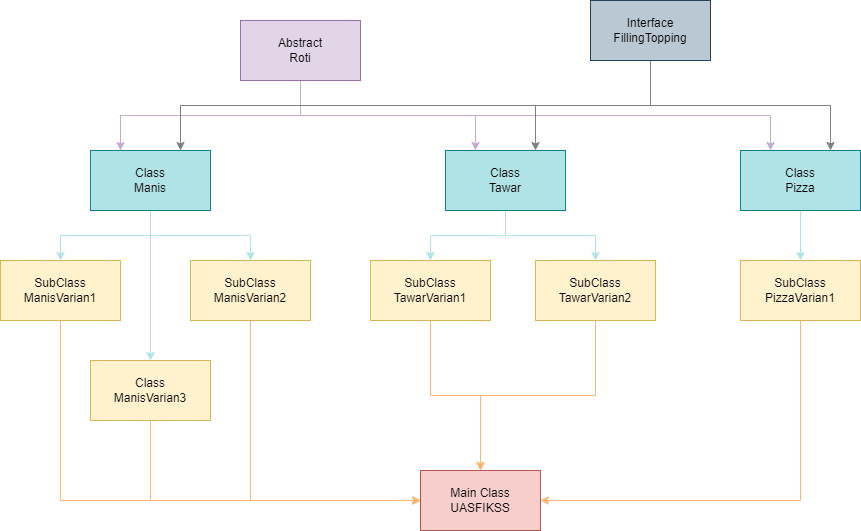

The diagram above was exported from draw.io. Its source (the exported page's mxGraphModel, read from the mxfile embedded in the PNG):
<mxGraphModel dx="1434" dy="817" grid="1" gridSize="10" guides="1" tooltips="1" connect="1" arrows="1" fold="1" page="1" pageScale="1" pageWidth="850" pageHeight="1100" math="0" shadow="0">
  <root>
    <mxCell id="0" />
    <mxCell id="1" parent="0" />
    <mxCell id="cDXLROM1O58YYOoiowMX-24" style="edgeStyle=orthogonalEdgeStyle;rounded=0;orthogonalLoop=1;jettySize=auto;html=1;exitX=0.5;exitY=1;exitDx=0;exitDy=0;entryX=0.5;entryY=0;entryDx=0;entryDy=0;strokeColor=#B0E3E6;" edge="1" parent="1" source="cDXLROM1O58YYOoiowMX-1" target="cDXLROM1O58YYOoiowMX-8">
      <mxGeometry relative="1" as="geometry" />
    </mxCell>
    <mxCell id="cDXLROM1O58YYOoiowMX-25" style="edgeStyle=orthogonalEdgeStyle;rounded=0;orthogonalLoop=1;jettySize=auto;html=1;exitX=0.5;exitY=1;exitDx=0;exitDy=0;entryX=0.5;entryY=0;entryDx=0;entryDy=0;strokeColor=#B0E3E6;" edge="1" parent="1" source="cDXLROM1O58YYOoiowMX-1" target="cDXLROM1O58YYOoiowMX-9">
      <mxGeometry relative="1" as="geometry" />
    </mxCell>
    <mxCell id="cDXLROM1O58YYOoiowMX-26" style="edgeStyle=orthogonalEdgeStyle;rounded=0;orthogonalLoop=1;jettySize=auto;html=1;exitX=0.5;exitY=1;exitDx=0;exitDy=0;entryX=0.5;entryY=0;entryDx=0;entryDy=0;strokeColor=#B0E3E6;" edge="1" parent="1" source="cDXLROM1O58YYOoiowMX-1" target="cDXLROM1O58YYOoiowMX-10">
      <mxGeometry relative="1" as="geometry" />
    </mxCell>
    <mxCell id="cDXLROM1O58YYOoiowMX-1" value="Class&lt;br&gt;Manis" style="rounded=0;whiteSpace=wrap;html=1;fillColor=#b0e3e6;strokeColor=#0e8088;" vertex="1" parent="1">
      <mxGeometry x="110" y="180" width="120" height="60" as="geometry" />
    </mxCell>
    <mxCell id="cDXLROM1O58YYOoiowMX-27" style="edgeStyle=orthogonalEdgeStyle;rounded=0;orthogonalLoop=1;jettySize=auto;html=1;exitX=0.5;exitY=1;exitDx=0;exitDy=0;strokeColor=#B0E3E6;" edge="1" parent="1" source="cDXLROM1O58YYOoiowMX-3" target="cDXLROM1O58YYOoiowMX-11">
      <mxGeometry relative="1" as="geometry" />
    </mxCell>
    <mxCell id="cDXLROM1O58YYOoiowMX-28" style="edgeStyle=orthogonalEdgeStyle;rounded=0;orthogonalLoop=1;jettySize=auto;html=1;exitX=0.5;exitY=1;exitDx=0;exitDy=0;entryX=0.5;entryY=0;entryDx=0;entryDy=0;strokeColor=#B0E3E6;" edge="1" parent="1" source="cDXLROM1O58YYOoiowMX-3" target="cDXLROM1O58YYOoiowMX-12">
      <mxGeometry relative="1" as="geometry" />
    </mxCell>
    <mxCell id="cDXLROM1O58YYOoiowMX-3" value="Class&lt;br&gt;Tawar" style="rounded=0;whiteSpace=wrap;html=1;fillColor=#b0e3e6;strokeColor=#0e8088;" vertex="1" parent="1">
      <mxGeometry x="465" y="180" width="120" height="60" as="geometry" />
    </mxCell>
    <mxCell id="cDXLROM1O58YYOoiowMX-29" style="edgeStyle=orthogonalEdgeStyle;rounded=0;orthogonalLoop=1;jettySize=auto;html=1;exitX=0.5;exitY=1;exitDx=0;exitDy=0;entryX=0.5;entryY=0;entryDx=0;entryDy=0;strokeColor=#B0E3E6;" edge="1" parent="1" source="cDXLROM1O58YYOoiowMX-4" target="cDXLROM1O58YYOoiowMX-13">
      <mxGeometry relative="1" as="geometry" />
    </mxCell>
    <mxCell id="cDXLROM1O58YYOoiowMX-4" value="Class&lt;br&gt;Pizza" style="rounded=0;whiteSpace=wrap;html=1;fillColor=#b0e3e6;strokeColor=#0e8088;" vertex="1" parent="1">
      <mxGeometry x="760" y="180" width="120" height="60" as="geometry" />
    </mxCell>
    <mxCell id="cDXLROM1O58YYOoiowMX-17" style="edgeStyle=orthogonalEdgeStyle;rounded=0;orthogonalLoop=1;jettySize=auto;html=1;exitX=0.5;exitY=1;exitDx=0;exitDy=0;entryX=0.25;entryY=0;entryDx=0;entryDy=0;strokeColor=#C3ABD0;" edge="1" parent="1" source="cDXLROM1O58YYOoiowMX-5" target="cDXLROM1O58YYOoiowMX-1">
      <mxGeometry relative="1" as="geometry" />
    </mxCell>
    <mxCell id="cDXLROM1O58YYOoiowMX-19" style="edgeStyle=orthogonalEdgeStyle;rounded=0;orthogonalLoop=1;jettySize=auto;html=1;exitX=0.5;exitY=1;exitDx=0;exitDy=0;entryX=0.25;entryY=0;entryDx=0;entryDy=0;strokeColor=#C3ABD0;" edge="1" parent="1" source="cDXLROM1O58YYOoiowMX-5" target="cDXLROM1O58YYOoiowMX-4">
      <mxGeometry relative="1" as="geometry" />
    </mxCell>
    <mxCell id="cDXLROM1O58YYOoiowMX-21" style="edgeStyle=orthogonalEdgeStyle;rounded=0;orthogonalLoop=1;jettySize=auto;html=1;exitX=0.5;exitY=1;exitDx=0;exitDy=0;entryX=0.25;entryY=0;entryDx=0;entryDy=0;strokeColor=#C3ABD0;" edge="1" parent="1" source="cDXLROM1O58YYOoiowMX-5" target="cDXLROM1O58YYOoiowMX-3">
      <mxGeometry relative="1" as="geometry" />
    </mxCell>
    <mxCell id="cDXLROM1O58YYOoiowMX-5" value="Abstract&lt;br&gt;Roti" style="rounded=0;whiteSpace=wrap;html=1;fillColor=#e1d5e7;strokeColor=#9673a6;" vertex="1" parent="1">
      <mxGeometry x="260" y="50" width="120" height="60" as="geometry" />
    </mxCell>
    <mxCell id="cDXLROM1O58YYOoiowMX-6" value="Main Class UASFIKSS" style="rounded=0;whiteSpace=wrap;html=1;fillColor=#f8cecc;strokeColor=#b85450;" vertex="1" parent="1">
      <mxGeometry x="440" y="500" width="120" height="60" as="geometry" />
    </mxCell>
    <mxCell id="cDXLROM1O58YYOoiowMX-20" style="edgeStyle=orthogonalEdgeStyle;rounded=0;orthogonalLoop=1;jettySize=auto;html=1;exitX=0.5;exitY=1;exitDx=0;exitDy=0;entryX=0.75;entryY=0;entryDx=0;entryDy=0;strokeColor=#808080;" edge="1" parent="1" source="cDXLROM1O58YYOoiowMX-7" target="cDXLROM1O58YYOoiowMX-4">
      <mxGeometry relative="1" as="geometry" />
    </mxCell>
    <mxCell id="cDXLROM1O58YYOoiowMX-22" style="edgeStyle=orthogonalEdgeStyle;rounded=0;orthogonalLoop=1;jettySize=auto;html=1;exitX=0.5;exitY=1;exitDx=0;exitDy=0;entryX=0.75;entryY=0;entryDx=0;entryDy=0;strokeColor=#808080;" edge="1" parent="1" source="cDXLROM1O58YYOoiowMX-7" target="cDXLROM1O58YYOoiowMX-3">
      <mxGeometry relative="1" as="geometry" />
    </mxCell>
    <mxCell id="cDXLROM1O58YYOoiowMX-23" style="edgeStyle=orthogonalEdgeStyle;rounded=0;orthogonalLoop=1;jettySize=auto;html=1;exitX=0.5;exitY=1;exitDx=0;exitDy=0;entryX=0.75;entryY=0;entryDx=0;entryDy=0;strokeColor=#808080;" edge="1" parent="1" source="cDXLROM1O58YYOoiowMX-7" target="cDXLROM1O58YYOoiowMX-1">
      <mxGeometry relative="1" as="geometry" />
    </mxCell>
    <mxCell id="cDXLROM1O58YYOoiowMX-7" value="Interface&lt;br&gt;FillingTopping" style="rounded=0;whiteSpace=wrap;html=1;fillColor=#bac8d3;strokeColor=#23445d;" vertex="1" parent="1">
      <mxGeometry x="610" y="30" width="120" height="60" as="geometry" />
    </mxCell>
    <mxCell id="cDXLROM1O58YYOoiowMX-30" style="edgeStyle=orthogonalEdgeStyle;rounded=0;orthogonalLoop=1;jettySize=auto;html=1;exitX=0.5;exitY=1;exitDx=0;exitDy=0;entryX=0;entryY=0.5;entryDx=0;entryDy=0;strokeColor=#FFB570;" edge="1" parent="1" source="cDXLROM1O58YYOoiowMX-8" target="cDXLROM1O58YYOoiowMX-6">
      <mxGeometry relative="1" as="geometry" />
    </mxCell>
    <mxCell id="cDXLROM1O58YYOoiowMX-8" value="SubClass&lt;br&gt;ManisVarian1" style="rounded=0;whiteSpace=wrap;html=1;fillColor=#fff2cc;strokeColor=#d6b656;" vertex="1" parent="1">
      <mxGeometry x="20" y="290" width="120" height="60" as="geometry" />
    </mxCell>
    <mxCell id="cDXLROM1O58YYOoiowMX-32" style="edgeStyle=orthogonalEdgeStyle;rounded=0;orthogonalLoop=1;jettySize=auto;html=1;exitX=0.5;exitY=1;exitDx=0;exitDy=0;entryX=0;entryY=0.5;entryDx=0;entryDy=0;strokeColor=#FFB570;" edge="1" parent="1" source="cDXLROM1O58YYOoiowMX-9" target="cDXLROM1O58YYOoiowMX-6">
      <mxGeometry relative="1" as="geometry" />
    </mxCell>
    <mxCell id="cDXLROM1O58YYOoiowMX-9" value="SubClass&lt;br style=&quot;border-color: var(--border-color);&quot;&gt;ManisVarian2" style="rounded=0;whiteSpace=wrap;html=1;fillColor=#fff2cc;strokeColor=#d6b656;" vertex="1" parent="1">
      <mxGeometry x="210" y="290" width="120" height="60" as="geometry" />
    </mxCell>
    <mxCell id="cDXLROM1O58YYOoiowMX-31" style="edgeStyle=orthogonalEdgeStyle;rounded=0;orthogonalLoop=1;jettySize=auto;html=1;exitX=0.5;exitY=1;exitDx=0;exitDy=0;entryX=0;entryY=0.5;entryDx=0;entryDy=0;strokeColor=#FFB570;" edge="1" parent="1" source="cDXLROM1O58YYOoiowMX-10" target="cDXLROM1O58YYOoiowMX-6">
      <mxGeometry relative="1" as="geometry" />
    </mxCell>
    <mxCell id="cDXLROM1O58YYOoiowMX-10" value="Class&lt;br style=&quot;border-color: var(--border-color);&quot;&gt;ManisVarian3" style="rounded=0;whiteSpace=wrap;html=1;fillColor=#fff2cc;strokeColor=#d6b656;" vertex="1" parent="1">
      <mxGeometry x="110" y="390" width="120" height="60" as="geometry" />
    </mxCell>
    <mxCell id="cDXLROM1O58YYOoiowMX-33" style="edgeStyle=orthogonalEdgeStyle;rounded=0;orthogonalLoop=1;jettySize=auto;html=1;exitX=0.5;exitY=1;exitDx=0;exitDy=0;strokeColor=#FFB570;" edge="1" parent="1" source="cDXLROM1O58YYOoiowMX-11" target="cDXLROM1O58YYOoiowMX-6">
      <mxGeometry relative="1" as="geometry" />
    </mxCell>
    <mxCell id="cDXLROM1O58YYOoiowMX-11" value="SubClass&lt;br style=&quot;border-color: var(--border-color);&quot;&gt;TawarVarian1" style="rounded=0;whiteSpace=wrap;html=1;fillColor=#fff2cc;strokeColor=#d6b656;" vertex="1" parent="1">
      <mxGeometry x="390" y="290" width="120" height="60" as="geometry" />
    </mxCell>
    <mxCell id="cDXLROM1O58YYOoiowMX-36" style="edgeStyle=orthogonalEdgeStyle;rounded=0;orthogonalLoop=1;jettySize=auto;html=1;exitX=0.5;exitY=1;exitDx=0;exitDy=0;strokeColor=#FFB570;" edge="1" parent="1" source="cDXLROM1O58YYOoiowMX-12" target="cDXLROM1O58YYOoiowMX-6">
      <mxGeometry relative="1" as="geometry" />
    </mxCell>
    <mxCell id="cDXLROM1O58YYOoiowMX-12" value="SubClass&lt;br style=&quot;border-color: var(--border-color);&quot;&gt;TawarVarian2" style="rounded=0;whiteSpace=wrap;html=1;fillColor=#FFF2CC;strokeColor=#d6b656;" vertex="1" parent="1">
      <mxGeometry x="555" y="290" width="120" height="60" as="geometry" />
    </mxCell>
    <mxCell id="cDXLROM1O58YYOoiowMX-37" style="edgeStyle=orthogonalEdgeStyle;rounded=0;orthogonalLoop=1;jettySize=auto;html=1;exitX=0.5;exitY=1;exitDx=0;exitDy=0;entryX=1;entryY=0.5;entryDx=0;entryDy=0;strokeColor=#FFB570;" edge="1" parent="1" source="cDXLROM1O58YYOoiowMX-13" target="cDXLROM1O58YYOoiowMX-6">
      <mxGeometry relative="1" as="geometry" />
    </mxCell>
    <mxCell id="cDXLROM1O58YYOoiowMX-13" value="SubClass&lt;br style=&quot;border-color: var(--border-color);&quot;&gt;PizzaVarian1" style="rounded=0;whiteSpace=wrap;html=1;fillColor=#fff2cc;strokeColor=#d6b656;" vertex="1" parent="1">
      <mxGeometry x="760" y="290" width="120" height="60" as="geometry" />
    </mxCell>
    <mxCell id="cDXLROM1O58YYOoiowMX-16" style="edgeStyle=orthogonalEdgeStyle;rounded=0;orthogonalLoop=1;jettySize=auto;html=1;exitX=0.5;exitY=1;exitDx=0;exitDy=0;" edge="1" parent="1" source="cDXLROM1O58YYOoiowMX-8" target="cDXLROM1O58YYOoiowMX-8">
      <mxGeometry relative="1" as="geometry" />
    </mxCell>
  </root>
</mxGraphModel>